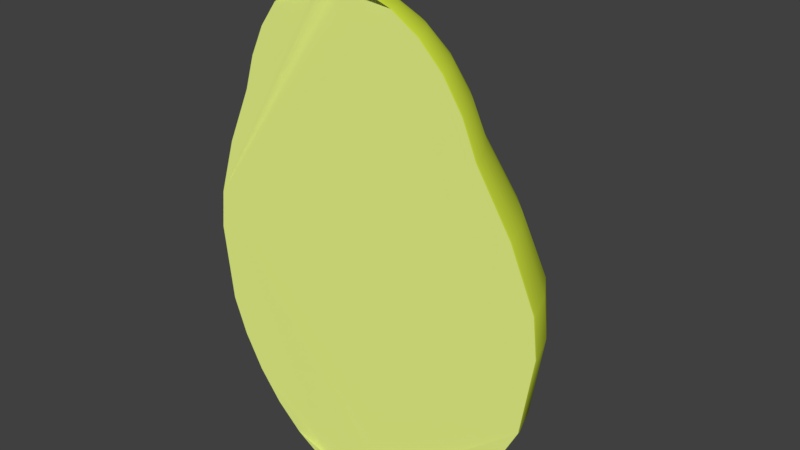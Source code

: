 # Source: Pear_Split.blend  (saved by Blender 2.78.0; exported with 4.5.12 LTS)
import bpy
from mathutils import Matrix  # noqa: F401  (used for matrix-valued properties, if any)

bpy.ops.wm.read_factory_settings(use_empty=True)
scene = bpy.context.scene
scene.name = 'Scene'

# ---- collections
col_collection_1 = bpy.data.collections.new('Collection 1'); scene.collection.children.link(col_collection_1)

# ---- materials (node trees are filled in below, after node groups)
mat_pear = bpy.data.materials.new('Pear')
mat_pear.alpha_threshold = 0.0
mat_pear.use_transparent_shadow = False
mat_pear.diffuse_color = (0.6515, 0.8, 0.05127, 1.0)
mat_pear.roughness = 0.5
mat_material = bpy.data.materials.new('Material')
mat_material.alpha_threshold = 0.0
mat_material.use_transparent_shadow = False
mat_material.diffuse_color = (0.8812, 1.0, 0.2652, 1.0)
mat_material.roughness = 0.5

# ---- material node trees

# ---- world
world_world = bpy.data.worlds.new('World'); scene.world = world_world
world_world.color = (0.05088, 0.05088, 0.05088)
world_world.use_sun_shadow = False
world_world.sun_shadow_jitter_overblur = 0.0
world_world.cycles.sampling_method = 'MANUAL'

# ---- meshes
me_sphere_001 = bpy.data.meshes.new('Sphere.001')
me_sphere_001.from_pydata([(0.1395, -0.01525, 1.39), (0.2736, -0.04193, 1.333), (0.3972, -0.06651, 1.241), (0.5056, -0.08807, 1.117), (0.5945, -0.1058, 0.9651), (0.6606, -0.1189, 0.7922), (0.8249, -0.1535, 0.4936), (0.9427, -0.1788, 0.195), (0.9651, -0.1795, -5.338e-05), (0.9061, -0.1677, -0.3827), (0.8155, -0.1497, -0.5556), (0.6935, -0.1255, -0.7072), (0.5449, -0.09589, -0.8315), (0.3753, -0.06216, -0.9239), (0.1913, -0.02556, -0.9808), (0.1802, -0.06216, -0.9808), (0.1314, -0.04193, 1.39), (0.1622, -0.09589, -0.9808), (0.1183, -0.06651, 1.39), (0.1006, -0.08807, 1.39), (0.07901, -0.1058, 1.39), (0.07466, -0.1677, -0.9808), (0.1084, -0.1497, -0.9808), (0.05443, -0.1189, 1.39), (0.03806, -0.1788, -0.9808), (0.02775, -0.127, 1.39), (2.101e-08, -0.1297, 1.39), (4.809e-09, -0.1826, -0.9808), (-0.03806, -0.1788, -0.9808), (-0.02775, -0.127, 1.39), (-0.05443, -0.1189, 1.39), (-0.07901, -0.1058, 1.39), (-0.1006, -0.08807, 1.39), (-0.1379, -0.1255, -0.9808), (-0.1084, -0.1497, -0.9808), (-0.1622, -0.09589, -0.9808), (-0.1183, -0.06651, 1.39), (-0.1802, -0.06216, -0.9808), (-0.1314, -0.04193, 1.39), (-0.1395, -0.01525, 1.39), (-0.2736, -0.04193, 1.333), (-0.3972, -0.06651, 1.241), (-0.5056, -0.08807, 1.117), (-0.5945, -0.1058, 0.9651), (-0.6606, -0.1189, 0.7922), (-0.8249, -0.1535, 0.4936), (-0.9427, -0.1788, 0.195), (-0.9651, -0.1795, -5.338e-05), (-0.9061, -0.1677, -0.3827), (-0.8155, -0.1497, -0.5556), (-0.6935, -0.1255, -0.7072), (-0.5449, -0.09589, -0.8315), (-0.3753, -0.06216, -0.9239), (-0.1913, -0.02556, -0.9808)], [], [(1, 2, 3, 4, 5, 6, 7, 8, 9, 10, 11, 12, 13, 14, 15, 17, 22, 21, 24, 27, 28, 34, 33, 35, 37, 53, 52, 51, 50, 49, 48, 47, 46, 45, 44, 43, 42, 41, 40, 39, 38, 36, 32, 31, 30, 29, 26, 25, 23, 20, 19, 18, 16, 0)])
me_sphere_001.polygons.foreach_set('use_smooth', [True] * 1)
me_sphere_001.polygons.foreach_set('material_index', [1])
_uv = me_sphere_001.uv_layers.new(name='UVMap')
_uv.uv.foreach_set('vector', [0.6218, 0.7461, 0.612, 0.7277, 0.6024, 0.7067, 0.5945, 0.6813, 0.5885, 0.6523, 0.5739, 0.6022, 0.5633, 0.5522, 0.5612, 0.5196, 0.5661, 0.4554, 0.5739, 0.4262, 0.5845, 0.4003, 0.5975, 0.3787, 0.6108, 0.3578, 0.6246, 0.3382, 0.6268, 0.343, 0.6295, 0.3469, 0.6357, 0.3515, 0.6384, 0.3477, 0.6415, 0.3449, 0.6447, 0.3433, 0.6481, 0.343, 0.6546, 0.346, 0.6575, 0.3493, 0.6605, 0.3466, 0.6633, 0.3428, 0.6656, 0.3382, 0.6791, 0.3586, 0.6933, 0.3772, 0.7064, 0.3984, 0.7173, 0.4239, 0.7254, 0.4529, 0.7308, 0.5169, 0.729, 0.5496, 0.7189, 0.5999, 0.7047, 0.6505, 0.699, 0.6796, 0.6917, 0.7057, 0.6828, 0.7279, 0.6731, 0.7463, 0.6631, 0.7623, 0.6614, 0.7591, 0.6594, 0.7564, 0.6571, 0.7545, 0.6547, 0.7533, 0.6523, 0.7528, 0.6499, 0.7527, 0.6474, 0.7528, 0.645, 0.7528, 0.6425, 0.7525, 0.6401, 0.7531, 0.6377, 0.7543, 0.6355, 0.7562, 0.6335, 0.7588, 0.6317, 0.7621])
me_sphere_001.materials.append(mat_pear)
me_sphere_001.materials.append(mat_material)
me_sphere_001.use_remesh_preserve_volume = False
me_sphere_001.use_remesh_preserve_attributes = False
me_sphere_001.use_mirror_vertex_groups = False
me_sphere_001.update()
me_sphere = bpy.data.meshes.new('Sphere')
me_sphere.from_pydata([(0.1395, -0.02775, 1.39), (0.2736, -0.05443, 1.333), (0.3972, -0.07901, 1.241), (0.5056, -0.1006, 1.117), (0.5945, -0.1183, 0.9651), (0.6606, -0.1314, 0.7923), (0.9427, -0.1913, 0.1951), (0.9651, -0.192, 7.55e-08), (0.9061, -0.1802, -0.3827), (0.8155, -0.1622, -0.5556), (0.6935, -0.138, -0.7071), (0.5449, -0.1084, -0.8315), (0.3753, -0.07466, -0.9239), (0.1913, -0.03806, -0.9808), (0.1314, -0.05443, 1.39), (0.2577, -0.1068, 1.333), (0.3742, -0.155, 1.241), (0.4762, -0.1973, 1.117), (0.56, -0.232, 0.9651), (0.6222, -0.2577, 0.7923), (0.888, -0.3753, 0.1951), (0.9091, -0.3766, 7.55e-08), (0.8536, -0.3536, -0.3827), (0.7682, -0.3182, -0.5556), (0.6533, -0.2706, -0.7071), (0.5133, -0.2126, -0.8315), (0.3536, -0.1464, -0.9239), (0.1802, -0.07466, -0.9808), (0.1183, -0.07901, 1.39), (0.232, -0.155, 1.333), (0.3368, -0.225, 1.241), (0.4286, -0.2864, 1.117), (0.504, -0.3368, 0.9651), (0.56, -0.3742, 0.7923), (0.7992, -0.5449, 0.1951), (0.8182, -0.5467, 7.55e-08), (0.7682, -0.5133, -0.3827), (0.6913, -0.4619, -0.5556), (0.5879, -0.3928, -0.7071), (0.4619, -0.3087, -0.8315), (0.3182, -0.2126, -0.9239), (0.1622, -0.1084, -0.9808), (0.1006, -0.1006, 1.39), (0.1973, -0.1973, 1.333), (0.2864, -0.2864, 1.241), (0.3645, -0.3645, 1.117), (0.4286, -0.4286, 0.9651), (0.4762, -0.4762, 0.7923), (0.6796, -0.6935, 0.1951), (0.6958, -0.6958, 7.55e-08), (0.6533, -0.6533, -0.3827), (0.5879, -0.5879, -0.5556), (0.5, -0.5, -0.7071), (0.3928, -0.3928, -0.8315), (0.2706, -0.2706, -0.9239), (0.1379, -0.138, -0.9808), (0.07901, -0.1183, 1.39), (0.155, -0.232, 1.333), (0.225, -0.3368, 1.241), (0.2864, -0.4286, 1.117), (0.3368, -0.504, 0.9651), (0.3742, -0.56, 0.7923), (0.534, -0.8155, 0.1951), (0.5467, -0.8182, 7.55e-08), (0.5133, -0.7682, -0.3827), (0.4619, -0.6913, -0.5556), (0.3928, -0.5879, -0.7071), (0.3087, -0.4619, -0.8315), (0.2126, -0.3182, -0.9239), (0.1084, -0.1622, -0.9808), (0.05443, -0.1314, 1.39), (0.1068, -0.2577, 1.333), (0.155, -0.3742, 1.241), (0.1973, -0.4762, 1.117), (0.232, -0.56, 0.9651), (0.2577, -0.6222, 0.7923), (0.3678, -0.9061, 0.1951), (0.3766, -0.9091, 7.55e-08), (0.3536, -0.8536, -0.3827), (0.3182, -0.7682, -0.5556), (0.2706, -0.6533, -0.7071), (0.2126, -0.5133, -0.8315), (0.1464, -0.3536, -0.9239), (0.07466, -0.1802, -0.9808), (0.02775, -0.1395, 1.39), (0.05443, -0.2736, 1.333), (0.07901, -0.3972, 1.241), (0.1006, -0.5056, 1.117), (0.1183, -0.5945, 0.9651), (0.1314, -0.6606, 0.7923), (0.1875, -0.9619, 0.1951), (0.192, -0.9651, 7.55e-08), (0.1802, -0.9061, -0.3827), (0.1622, -0.8155, -0.5556), (0.1379, -0.6935, -0.7071), (0.1084, -0.5449, -0.8315), (0.07466, -0.3753, -0.9239), (0.03806, -0.1913, -0.9808), (2.016e-08, -0.1422, 1.39), (5.547e-08, -0.279, 1.333), (4.461e-08, -0.405, 1.241), (6.586e-09, -0.5155, 1.117), (-3.687e-08, -0.6061, 0.9651), (7.041e-08, -0.6735, 0.7923), (-8.052e-08, -0.9808, 0.1951), (-9.651e-08, -0.984, 7.55e-08), (6.357e-08, -0.9239, -0.3827), (-8.544e-08, -0.8315, -0.5556), (-2.584e-08, -0.7071, -0.7071), (-1.094e-08, -0.5556, -0.8315), (3.964e-09, -0.3827, -0.9239), (3.964e-09, -0.1951, -0.9808), (-0.02775, -0.1395, 1.39), (-0.05443, -0.2736, 1.333), (-0.07901, -0.3972, 1.241), (-0.1006, -0.5056, 1.117), (-0.1183, -0.5945, 0.9651), (-0.1314, -0.6606, 0.7923), (-0.1875, -0.9619, 0.1951), (-0.192, -0.9651, 7.55e-08), (-0.1802, -0.9061, -0.3827), (-0.1622, -0.8155, -0.5556), (-0.1379, -0.6935, -0.7071), (-0.1084, -0.5449, -0.8315), (-0.07466, -0.3753, -0.9239), (-0.03806, -0.1913, -0.9808), (-0.05443, -0.1314, 1.39), (-0.1068, -0.2577, 1.333), (-0.155, -0.3742, 1.241), (-0.1973, -0.4762, 1.117), (-0.232, -0.56, 0.9651), (-0.2577, -0.6222, 0.7923), (-0.3678, -0.9061, 0.1951), (-0.3766, -0.9091, 7.55e-08), (-0.3536, -0.8536, -0.3827), (-0.3182, -0.7682, -0.5556), (-0.2706, -0.6533, -0.7071), (-0.2126, -0.5133, -0.8315), (-0.1464, -0.3536, -0.9239), (-0.07466, -0.1802, -0.9808), (-0.07901, -0.1183, 1.39), (-0.155, -0.232, 1.333), (-0.225, -0.3368, 1.241), (-0.2864, -0.4286, 1.117), (-0.3368, -0.504, 0.9651), (-0.3742, -0.56, 0.7923), (-0.534, -0.8155, 0.1951), (-0.5467, -0.8182, 7.55e-08), (-0.5133, -0.7682, -0.3827), (-0.4619, -0.6913, -0.5556), (-0.3928, -0.5879, -0.7071), (-0.3087, -0.4619, -0.8315), (-0.2126, -0.3182, -0.9239), (-0.1084, -0.1622, -0.9808), (-0.1006, -0.1006, 1.39), (-0.1973, -0.1973, 1.333), (-0.2864, -0.2864, 1.241), (-0.3645, -0.3645, 1.117), (-0.4286, -0.4286, 0.9651), (-0.4762, -0.4762, 0.7923), (-0.6796, -0.6935, 0.1951), (-0.6958, -0.6958, 7.55e-08), (-0.6533, -0.6533, -0.3827), (-0.5879, -0.5879, -0.5556), (-0.5, -0.5, -0.7071), (-0.3928, -0.3928, -0.8315), (-0.2706, -0.2706, -0.9239), (-0.1379, -0.1379, -0.9808), (-0.1183, -0.07901, 1.39), (-0.232, -0.155, 1.333), (-0.3368, -0.225, 1.241), (-0.4286, -0.2864, 1.117), (-0.504, -0.3368, 0.9651), (-0.56, -0.3742, 0.7923), (-0.7992, -0.5449, 0.1951), (-0.8182, -0.5467, 7.55e-08), (-0.7682, -0.5133, -0.3827), (-0.6913, -0.4619, -0.5556), (-0.5879, -0.3928, -0.7071), (-0.4619, -0.3087, -0.8315), (-0.3182, -0.2126, -0.9239), (-0.1622, -0.1084, -0.9808), (-0.1314, -0.05443, 1.39), (-0.2577, -0.1068, 1.333), (-0.3742, -0.155, 1.241), (-0.4762, -0.1973, 1.117), (-0.56, -0.232, 0.9651), (-0.6222, -0.2577, 0.7923), (-0.888, -0.3753, 0.1951), (-0.9091, -0.3766, 7.55e-08), (-0.8536, -0.3536, -0.3827), (-0.7682, -0.3182, -0.5556), (-0.6533, -0.2706, -0.7071), (-0.5133, -0.2126, -0.8315), (-0.3536, -0.1464, -0.9239), (-0.1802, -0.07466, -0.9808), (-0.1395, -0.02775, 1.39), (-0.2736, -0.05443, 1.333), (-0.3972, -0.07901, 1.241), (-0.5056, -0.1006, 1.117), (-0.5945, -0.1183, 0.9651), (-0.6606, -0.1314, 0.7923), (-0.9427, -0.1913, 0.1951), (-0.9651, -0.192, 7.55e-08), (-0.9061, -0.1802, -0.3827), (-0.8155, -0.1622, -0.5556), (-0.6935, -0.1379, -0.7071), (-0.5449, -0.1084, -0.8315), (-0.3753, -0.07466, -0.9239), (-0.1913, -0.03806, -0.9808), (0.8249, -0.166, 0.4937), (0.777, -0.3257, 0.4937), (0.6993, -0.4729, 0.4937), (0.5947, -0.6018, 0.4937), (0.4673, -0.7077, 0.4937), (0.3219, -0.7863, 0.4937), (0.1641, -0.8348, 0.4937), (-1.053e-08, -0.8511, 0.4937), (-0.1641, -0.8348, 0.4937), (-0.3219, -0.7863, 0.4937), (-0.4673, -0.7077, 0.4937), (-0.5947, -0.6018, 0.4937), (-0.6993, -0.4729, 0.4937), (-0.777, -0.3257, 0.4937), (-0.8249, -0.166, 0.4937), (0.1395, -0.01525, 1.39), (0.2736, -0.04193, 1.333), (0.3972, -0.06651, 1.241), (0.5056, -0.08807, 1.117), (0.5945, -0.1058, 0.9651), (0.6606, -0.1189, 0.7922), (0.8249, -0.1535, 0.4936), (0.9427, -0.1788, 0.195), (0.9651, -0.1795, -5.338e-05), (0.9061, -0.1677, -0.3827), (0.8155, -0.1497, -0.5556), (0.6935, -0.1255, -0.7072), (0.5449, -0.09589, -0.8315), (0.3753, -0.06216, -0.9239), (0.1913, -0.02556, -0.9808), (0.1802, -0.06216, -0.9808), (0.1314, -0.04193, 1.39), (0.1622, -0.09589, -0.9808), (0.1183, -0.06651, 1.39), (0.1006, -0.08807, 1.39), (0.07901, -0.1058, 1.39), (0.07466, -0.1677, -0.9808), (0.1084, -0.1497, -0.9808), (0.05443, -0.1189, 1.39), (0.03806, -0.1788, -0.9808), (0.02775, -0.127, 1.39), (2.101e-08, -0.1297, 1.39), (4.809e-09, -0.1826, -0.9808), (-0.03806, -0.1788, -0.9808), (-0.02775, -0.127, 1.39), (-0.05443, -0.1189, 1.39), (-0.07901, -0.1058, 1.39), (-0.1006, -0.08807, 1.39), (-0.1379, -0.1255, -0.9808), (-0.1084, -0.1497, -0.9808), (-0.1622, -0.09589, -0.9808), (-0.1183, -0.06651, 1.39), (-0.1802, -0.06216, -0.9808), (-0.1314, -0.04193, 1.39), (-0.1395, -0.01525, 1.39), (-0.2736, -0.04193, 1.333), (-0.3972, -0.06651, 1.241), (-0.5056, -0.08807, 1.117), (-0.5945, -0.1058, 0.9651), (-0.6606, -0.1189, 0.7922), (-0.8249, -0.1535, 0.4936), (-0.9427, -0.1788, 0.195), (-0.9651, -0.1795, -5.338e-05), (-0.9061, -0.1677, -0.3827), (-0.8155, -0.1497, -0.5556), (-0.6935, -0.1255, -0.7072), (-0.5449, -0.09589, -0.8315), (-0.3753, -0.06216, -0.9239), (-0.1913, -0.02556, -0.9808)], [], [(12, 11, 25, 26), (210, 5, 19, 211), (13, 12, 26, 27), (7, 6, 20, 21), (1, 0, 14, 15), (2, 1, 15, 16), (9, 8, 22, 23), (3, 2, 16, 17), (10, 9, 23, 24), (4, 3, 17, 18), (11, 10, 24, 25), (5, 4, 18, 19), (16, 15, 29, 30), (23, 22, 36, 37), (17, 16, 30, 31), (24, 23, 37, 38), (18, 17, 31, 32), (25, 24, 38, 39), (19, 18, 32, 33), (26, 25, 39, 40), (211, 19, 33, 212), (27, 26, 40, 41), (21, 20, 34, 35), (15, 14, 28, 29), (212, 33, 47, 213), (41, 40, 54, 55), (35, 34, 48, 49), (29, 28, 42, 43), (30, 29, 43, 44), (37, 36, 50, 51), (31, 30, 44, 45), (38, 37, 51, 52), (32, 31, 45, 46), (39, 38, 52, 53), (33, 32, 46, 47), (40, 39, 53, 54), (51, 50, 64, 65), (45, 44, 58, 59), (52, 51, 65, 66), (46, 45, 59, 60), (53, 52, 66, 67), (47, 46, 60, 61), (54, 53, 67, 68), (213, 47, 61, 214), (55, 54, 68, 69), (49, 48, 62, 63), (43, 42, 56, 57), (44, 43, 57, 58), (69, 68, 82, 83), (63, 62, 76, 77), (57, 56, 70, 71), (58, 57, 71, 72), (65, 64, 78, 79), (59, 58, 72, 73), (66, 65, 79, 80), (60, 59, 73, 74), (67, 66, 80, 81), (61, 60, 74, 75), (68, 67, 81, 82), (214, 61, 75, 215), (80, 79, 93, 94), (74, 73, 87, 88), (81, 80, 94, 95), (75, 74, 88, 89), (82, 81, 95, 96), (215, 75, 89, 216), (83, 82, 96, 97), (77, 76, 90, 91), (71, 70, 84, 85), (72, 71, 85, 86), (79, 78, 92, 93), (73, 72, 86, 87), (85, 84, 98, 99), (86, 85, 99, 100), (93, 92, 106, 107), (87, 86, 100, 101), (94, 93, 107, 108), (88, 87, 101, 102), (95, 94, 108, 109), (89, 88, 102, 103), (96, 95, 109, 110), (216, 89, 103, 217), (97, 96, 110, 111), (91, 90, 104, 105), (102, 101, 115, 116), (109, 108, 122, 123), (103, 102, 116, 117), (110, 109, 123, 124), (217, 103, 117, 218), (111, 110, 124, 125), (105, 104, 118, 119), (99, 98, 112, 113), (100, 99, 113, 114), (107, 106, 120, 121), (101, 100, 114, 115), (108, 107, 121, 122), (113, 112, 126, 127), (114, 113, 127, 128), (121, 120, 134, 135), (115, 114, 128, 129), (122, 121, 135, 136), (116, 115, 129, 130), (123, 122, 136, 137), (117, 116, 130, 131), (124, 123, 137, 138), (218, 117, 131, 219), (125, 124, 138, 139), (119, 118, 132, 133), (137, 136, 150, 151), (131, 130, 144, 145), (138, 137, 151, 152), (219, 131, 145, 220), (139, 138, 152, 153), (133, 132, 146, 147), (127, 126, 140, 141), (128, 127, 141, 142), (135, 134, 148, 149), (129, 128, 142, 143), (136, 135, 149, 150), (130, 129, 143, 144), (141, 140, 154, 155), (142, 141, 155, 156), (149, 148, 162, 163), (143, 142, 156, 157), (150, 149, 163, 164), (144, 143, 157, 158), (151, 150, 164, 165), (145, 144, 158, 159), (152, 151, 165, 166), (220, 145, 159, 221), (153, 152, 166, 167), (147, 146, 160, 161), (159, 158, 172, 173), (166, 165, 179, 180), (221, 159, 173, 222), (167, 166, 180, 181), (161, 160, 174, 175), (155, 154, 168, 169), (156, 155, 169, 170), (163, 162, 176, 177), (157, 156, 170, 171), (164, 163, 177, 178), (158, 157, 171, 172), (165, 164, 178, 179), (170, 169, 183, 184), (177, 176, 190, 191), (171, 170, 184, 185), (178, 177, 191, 192), (172, 171, 185, 186), (179, 178, 192, 193), (173, 172, 186, 187), (180, 179, 193, 194), (222, 173, 187, 223), (181, 180, 194, 195), (175, 174, 188, 189), (169, 168, 182, 183), (194, 193, 207, 208), (223, 187, 201, 224), (195, 194, 208, 209), (189, 188, 202, 203), (183, 182, 196, 197), (184, 183, 197, 198), (191, 190, 204, 205), (185, 184, 198, 199), (192, 191, 205, 206), (186, 185, 199, 200), (193, 192, 206, 207), (187, 186, 200, 201), (63, 77, 78, 64), (50, 49, 63, 64), (35, 49, 50, 36), (22, 21, 35, 36), (7, 21, 22, 8), (189, 203, 204, 190), (176, 175, 189, 190), (161, 175, 176, 162), (148, 147, 161, 162), (133, 147, 148, 134), (119, 133, 134, 120), (105, 119, 120, 106), (91, 105, 106, 92), (77, 91, 92, 78), (188, 223, 224, 202), (174, 222, 223, 188), (160, 221, 222, 174), (146, 220, 221, 160), (132, 219, 220, 146), (118, 218, 219, 132), (104, 217, 218, 118), (90, 216, 217, 104), (76, 215, 216, 90), (62, 214, 215, 76), (48, 213, 214, 62), (34, 212, 213, 48), (20, 211, 212, 34), (6, 210, 211, 20), (205, 204, 273, 274), (206, 205, 274, 275), (207, 206, 275, 276), (208, 207, 276, 277), (209, 208, 277, 278), (98, 84, 250, 251), (154, 140, 256, 257), (69, 83, 246, 247), (97, 111, 252, 249), (5, 210, 231, 230), (126, 112, 254, 255), (195, 209, 278, 262), (0, 1, 226, 225), (167, 181, 260, 258), (41, 69, 247, 242), (1, 2, 227, 226), (70, 56, 245, 248), (196, 182, 263, 264), (125, 153, 259, 253), (13, 27, 240, 239), (2, 3, 228, 227), (42, 28, 243, 244), (168, 154, 257, 261), (3, 4, 229, 228), (111, 125, 253, 252), (14, 0, 225, 241), (4, 5, 230, 229), (140, 126, 255, 256), (83, 97, 249, 246), (210, 6, 232, 231), (112, 98, 251, 254), (6, 7, 233, 232), (181, 195, 262, 260), (84, 70, 248, 250), (8, 9, 235, 234), (153, 167, 258, 259), (9, 10, 236, 235), (182, 168, 261, 263), (27, 41, 242, 240), (10, 11, 237, 236), (56, 42, 244, 245), (197, 196, 264, 265), (11, 12, 238, 237), (198, 197, 265, 266), (28, 14, 241, 243), (12, 13, 239, 238), (199, 198, 266, 267), (224, 201, 269, 270), (200, 199, 267, 268), (201, 200, 268, 269), (7, 8, 234, 233), (202, 224, 270, 271), (204, 203, 272, 273), (203, 202, 271, 272)])
me_sphere.polygons.foreach_set('use_smooth', [1, 1, 1, 1, 1, 1, 1, 1, 1, 1, 1, 1, 1, 1, 1, 1, 1, 1, 1, 1, 1, 1, 1, 1, 1, 1, 1, 1, 1, 1, 1, 1, 1, 1, 1, 1, 1, 1, 1, 1, 1, 1, 1, 1, 1, 1, 1, 1, 1, 1, 1, 1, 1, 1, 1, 1, 1, 1, 1, 1, 1, 1, 1, 1, 1, 1, 1, 1, 1, 1, 1, 1, 1, 1, 1, 1, 1, 1, 1, 1, 1, 1, 1, 1, 1, 1, 1, 1, 1, 1, 1, 1, 1, 1, 1, 1, 1, 1, 1, 1, 1, 1, 1, 1, 1, 1, 1, 1, 1, 1, 1, 1, 1, 1, 1, 1, 1, 1, 1, 1, 1, 1, 1, 1, 1, 1, 1, 1, 1, 1, 1, 1, 1, 1, 1, 1, 1, 1, 1, 1, 1, 1, 1, 1, 1, 1, 1, 1, 1, 1, 1, 1, 1, 1, 1, 1, 1, 1, 1, 1, 1, 1, 1, 1, 1, 1, 1, 1, 1, 1, 1, 1, 1, 1, 1, 1, 1, 1, 1, 1, 1, 1, 1, 1, 1, 1, 1, 1, 1, 1, 1, 1, 1, 1, 1, 1, 1, 1, 1, 1, 1, 1, 1, 1, 1, 1, 1, 1, 1, 1, 0, 1, 1, 1, 0, 1, 1, 1, 1, 1, 1, 1, 1, 1, 1, 1, 1, 1, 1, 1, 1, 1, 1, 1, 1, 1, 1, 1, 1, 1, 1, 1, 1, 1, 1, 1, 1, 1, 1, 1])
_uv = me_sphere.uv_layers.new(name='UVMap')
_uv.uv.foreach_set('vector', [0.5985, 0.4627, 0.643, 0.4458, 0.6347, 0.3937, 0.5928, 0.4268, 0.4564, 0.7468, 0.4655, 0.8961, 0.4323, 0.8961, 0.4145, 0.7468, 0.5502, 0.481, 0.5985, 0.4627, 0.5928, 0.4268, 0.5473, 0.4627, 0.4496, 0.5, 0.4498, 0.5975, 0.4015, 0.5975, 0.4012, 0.5, 0.5718, 0.4728, 0.5366, 0.4861, 0.5345, 0.4728, 0.5677, 0.4466, 0.6043, 0.4605, 0.5718, 0.4728, 0.5677, 0.4466, 0.5982, 0.4225, 0.4574, 0.2222, 0.4527, 0.3087, 0.4072, 0.3087, 0.4165, 0.2222, 0.4736, 0.05834, 0.4793, 0.1205, 0.4593, 0.1205, 0.4482, 0.05834, 0.4638, 0.1464, 0.4574, 0.2222, 0.4165, 0.2222, 0.429, 0.1464, 0.469, 0.9826, 0.4736, 1.058, 0.4482, 1.058, 0.4391, 0.9826, 0.643, 0.4458, 0.682, 0.431, 0.6715, 0.3647, 0.6347, 0.3937, 0.4655, 0.8961, 0.469, 0.9826, 0.4391, 0.9826, 0.4323, 0.8961, 0.5982, 0.4225, 0.5677, 0.4466, 0.5609, 0.4225, 0.5884, 0.3875, 0.4165, 0.2222, 0.4072, 0.3087, 0.3653, 0.3087, 0.3787, 0.2222, 0.625, 0.4014, 0.5982, 0.4225, 0.5884, 0.3875, 0.6125, 0.3568, 0.429, 0.1464, 0.4165, 0.2222, 0.3787, 0.2222, 0.3969, 0.1464, 0.4391, 0.9826, 0.4482, 1.058, 0.4248, 1.058, 0.4116, 0.9826, 0.6347, 0.3937, 0.6715, 0.3647, 0.6543, 0.3036, 0.6213, 0.3457, 0.4323, 0.8961, 0.4391, 0.9826, 0.4116, 0.9826, 0.4018, 0.8961, 0.5928, 0.4268, 0.6347, 0.3937, 0.6213, 0.3457, 0.5835, 0.3937, 0.4145, 0.7468, 0.4323, 0.8961, 0.4018, 0.8961, 0.3759, 0.7468, 0.5473, 0.4627, 0.5928, 0.4268, 0.5835, 0.3937, 0.5426, 0.4458, 0.4012, 0.5, 0.4015, 0.5975, 0.357, 0.5975, 0.3565, 0.5, 0.5677, 0.4466, 0.5345, 0.4728, 0.531, 0.4605, 0.5609, 0.4225, 0.3759, 0.7468, 0.4018, 0.8961, 0.375, 0.8961, 0.342, 0.7468, 0.5426, 0.4458, 0.5835, 0.3937, 0.571, 0.3647, 0.5362, 0.431, 0.3565, 0.5, 0.357, 0.5975, 0.318, 0.5975, 0.3174, 0.5, 0.5609, 0.4225, 0.531, 0.4605, 0.5264, 0.4497, 0.5518, 0.4014, 0.5884, 0.3875, 0.5609, 0.4225, 0.5518, 0.4014, 0.5752, 0.3568, 0.3787, 0.2222, 0.3653, 0.3087, 0.3285, 0.3087, 0.3457, 0.2222, 0.6125, 0.3568, 0.5884, 0.3875, 0.5752, 0.3568, 0.5957, 0.3177, 0.6543, 0.3036, 0.6815, 0.269, 0.6543, 0.206, 0.6313, 0.25, 0.4116, 0.9826, 0.4248, 1.058, 0.4043, 1.058, 0.3875, 0.9826, 0.6213, 0.3457, 0.6543, 0.3036, 0.6313, 0.25, 0.6031, 0.3036, 0.4018, 0.8961, 0.4116, 0.9826, 0.3875, 0.9826, 0.375, 0.8961, 0.5835, 0.3937, 0.6213, 0.3457, 0.6031, 0.3036, 0.571, 0.3647, 0.6543, 0.2222, 0.6715, 0.3087, 0.6347, 0.3087, 0.6213, 0.2222, 0.5957, 0.3177, 0.5752, 0.3568, 0.5591, 0.3316, 0.5752, 0.2857, 0.6313, 0.25, 0.6543, 0.206, 0.6213, 0.1543, 0.6031, 0.206, 0.6125, 0.9826, 0.5957, 1.058, 0.5752, 1.058, 0.5884, 0.9826, 0.6031, 0.3036, 0.6313, 0.25, 0.6031, 0.206, 0.581, 0.269, 0.625, 0.8961, 0.6125, 0.9826, 0.5884, 0.9826, 0.5982, 0.8961, 0.571, 0.3647, 0.6031, 0.3036, 0.581, 0.269, 0.5558, 0.3409, 0.6561, 0.7468, 0.625, 0.8961, 0.5982, 0.8961, 0.6227, 0.7468, 0.5362, 0.431, 0.571, 0.3647, 0.5558, 0.3409, 0.5285, 0.4189, 0.6826, 0.5, 0.6784, 0.5975, 0.6402, 0.5975, 0.6435, 0.5, 0.5518, 0.4014, 0.5264, 0.4497, 0.5207, 0.4409, 0.5407, 0.384, 0.5752, 0.3568, 0.5518, 0.4014, 0.5407, 0.384, 0.5591, 0.3316, 0.5285, 0.4189, 0.5558, 0.3409, 0.5384, 0.3232, 0.5196, 0.4099, 0.6435, 0.5, 0.6402, 0.5975, 0.5966, 0.5975, 0.5988, 0.5, 0.5407, 0.384, 0.5207, 0.4409, 0.5143, 0.4343, 0.528, 0.3711, 0.5591, 0.3316, 0.5407, 0.384, 0.528, 0.3711, 0.5407, 0.3129, 0.6213, 0.2222, 0.6347, 0.3087, 0.5928, 0.3087, 0.5835, 0.2222, 0.5752, 0.2857, 0.5591, 0.3316, 0.5407, 0.3129, 0.5518, 0.2619, 0.6031, 0.1464, 0.6213, 0.2222, 0.5835, 0.2222, 0.571, 0.1464, 0.5884, 0.9826, 0.5752, 1.058, 0.5518, 1.058, 0.5609, 0.9826, 0.581, 0.269, 0.6031, 0.206, 0.571, 0.1734, 0.5558, 0.2434, 0.5982, 0.8961, 0.5884, 0.9826, 0.5609, 0.9826, 0.5677, 0.8961, 0.5558, 0.3409, 0.581, 0.269, 0.5558, 0.2434, 0.5384, 0.3232, 0.6227, 0.7468, 0.5982, 0.8961, 0.5677, 0.8961, 0.5845, 0.7468, 0.571, 0.1464, 0.5835, 0.2222, 0.5426, 0.2222, 0.5362, 0.1464, 0.5609, 0.9826, 0.5518, 1.058, 0.5264, 1.058, 0.531, 0.9826, 0.5558, 0.2434, 0.571, 0.1734, 0.5362, 0.1532, 0.5285, 0.2276, 0.5677, 0.8961, 0.5609, 0.9826, 0.531, 0.9826, 0.5345, 0.8961, 0.5384, 0.3232, 0.5558, 0.2434, 0.5285, 0.2276, 0.5196, 0.3123, 0.5845, 0.7468, 0.5677, 0.8961, 0.5345, 0.8961, 0.5431, 0.7468, 0.5196, 0.4099, 0.5384, 0.3232, 0.5196, 0.3123, 0.51, 0.4043, 0.5988, 0.5, 0.5966, 0.5975, 0.5492, 0.5975, 0.5504, 0.5, 0.528, 0.3711, 0.5143, 0.4343, 0.5073, 0.4303, 0.5143, 0.3632, 0.5407, 0.3129, 0.528, 0.3711, 0.5143, 0.3632, 0.5207, 0.3014, 0.5835, 0.2222, 0.5928, 0.3087, 0.5473, 0.3087, 0.5426, 0.2222, 0.5518, 0.05834, 0.5407, 0.1205, 0.5207, 0.1205, 0.5264, 0.05834, 0.5143, 0.3632, 0.5073, 0.4303, 0.5, 0.4289, 0.5, 0.3605, 0.5207, 0.3014, 0.5143, 0.3632, 0.5, 0.3605, 0.5, 0.2975, 0.5426, 0.2222, 0.5473, 0.3087, 0.5, 0.3087, 0.5, 0.2222, 0.5264, 0.05834, 0.5207, 0.1205, 0.5, 0.1205, 0.5, 0.05834, 0.5362, 0.1464, 0.5426, 0.2222, 0.5, 0.2222, 0.5, 0.1464, 0.531, 0.9826, 0.5264, 1.058, 0.5, 1.058, 0.5, 0.9826, 0.5285, 0.2276, 0.5362, 0.1532, 0.5, 0.1464, 0.5, 0.2222, 0.5345, 0.8961, 0.531, 0.9826, 0.5, 0.9826, 0.5, 0.8961, 0.5196, 0.3123, 0.5285, 0.2276, 0.5, 0.2222, 0.5, 0.3087, 0.5431, 0.7468, 0.5345, 0.8961, 0.5, 0.8961, 0.5, 0.7468, 0.51, 0.4043, 0.5196, 0.3123, 0.5, 0.3087, 0.5, 0.4025, 0.5504, 0.5, 0.5492, 0.5975, 0.5, 0.5975, 0.5, 0.5, 0.5, 0.9826, 0.5, 1.058, 0.4736, 1.058, 0.469, 0.9826, 0.5, 0.2222, 0.5, 0.1464, 0.4638, 0.1532, 0.4715, 0.2276, 0.5, 0.8961, 0.5, 0.9826, 0.469, 0.9826, 0.4655, 0.8961, 0.5, 0.3087, 0.5, 0.2222, 0.4715, 0.2276, 0.4804, 0.3123, 0.5, 0.7468, 0.5, 0.8961, 0.4655, 0.8961, 0.4569, 0.7468, 0.5, 0.4025, 0.5, 0.3087, 0.4804, 0.3123, 0.49, 0.4043, 0.5, 0.5, 0.5, 0.5975, 0.4508, 0.5975, 0.4496, 0.5, 0.5, 0.3605, 0.5, 0.4289, 0.4927, 0.4303, 0.4857, 0.3632, 0.5, 0.2975, 0.5, 0.3605, 0.4857, 0.3632, 0.4793, 0.3014, 0.5, 0.2222, 0.5, 0.3087, 0.4527, 0.3087, 0.4574, 0.2222, 0.5, 0.05834, 0.5, 0.1205, 0.4793, 0.1205, 0.4736, 0.05834, 0.5, 0.1464, 0.5, 0.2222, 0.4574, 0.2222, 0.4638, 0.1464, 0.4857, 0.3632, 0.4927, 0.4303, 0.4857, 0.4343, 0.472, 0.3711, 0.4793, 0.3014, 0.4857, 0.3632, 0.472, 0.3711, 0.4593, 0.3129, 0.4574, 0.2222, 0.4527, 0.3087, 0.4072, 0.3087, 0.4165, 0.2222, 0.4736, 0.05834, 0.4793, 0.1205, 0.4593, 0.1205, 0.4482, 0.05834, 0.4638, 0.1464, 0.4574, 0.2222, 0.4165, 0.2222, 0.429, 0.1464, 0.469, 0.9826, 0.4736, 1.058, 0.4482, 1.058, 0.4391, 0.9826, 0.4715, 0.2276, 0.4638, 0.1532, 0.429, 0.1734, 0.4442, 0.2434, 0.4655, 0.8961, 0.469, 0.9826, 0.4391, 0.9826, 0.4323, 0.8961, 0.4804, 0.3123, 0.4715, 0.2276, 0.4442, 0.2434, 0.4616, 0.3232, 0.4569, 0.7468, 0.4655, 0.8961, 0.4323, 0.8961, 0.4155, 0.7468, 0.49, 0.4043, 0.4804, 0.3123, 0.4616, 0.3232, 0.4804, 0.4099, 0.4496, 0.5, 0.4508, 0.5975, 0.4034, 0.5975, 0.4012, 0.5, 0.4442, 0.2434, 0.429, 0.1734, 0.3969, 0.206, 0.419, 0.269, 0.4323, 0.8961, 0.4391, 0.9826, 0.4116, 0.9826, 0.4018, 0.8961, 0.4616, 0.3232, 0.4442, 0.2434, 0.419, 0.269, 0.4442, 0.3409, 0.4155, 0.7468, 0.4323, 0.8961, 0.4018, 0.8961, 0.3773, 0.7468, 0.4804, 0.4099, 0.4616, 0.3232, 0.4442, 0.3409, 0.4715, 0.4189, 0.4012, 0.5, 0.4034, 0.5975, 0.3598, 0.5975, 0.3565, 0.5, 0.472, 0.3711, 0.4857, 0.4343, 0.4793, 0.4409, 0.4593, 0.384, 0.4593, 0.3129, 0.472, 0.3711, 0.4593, 0.384, 0.4409, 0.3316, 0.4165, 0.2222, 0.4072, 0.3087, 0.3653, 0.3087, 0.3787, 0.2222, 0.4482, 0.2619, 0.4593, 0.3129, 0.4409, 0.3316, 0.4248, 0.2857, 0.429, 0.1464, 0.4165, 0.2222, 0.3787, 0.2222, 0.3969, 0.1464, 0.4391, 0.9826, 0.4482, 1.058, 0.4248, 1.058, 0.4116, 0.9826, 0.4593, 0.384, 0.4793, 0.4409, 0.4736, 0.4497, 0.4482, 0.4014, 0.4409, 0.3316, 0.4593, 0.384, 0.4482, 0.4014, 0.4248, 0.3568, 0.3787, 0.2222, 0.3653, 0.3087, 0.3285, 0.3087, 0.3457, 0.2222, 0.4248, 0.2857, 0.4409, 0.3316, 0.4248, 0.3568, 0.4043, 0.3177, 0.3969, 0.206, 0.3787, 0.1543, 0.3457, 0.206, 0.3688, 0.25, 0.4116, 0.9826, 0.4248, 1.058, 0.4043, 1.058, 0.3875, 0.9826, 0.419, 0.269, 0.3969, 0.206, 0.3688, 0.25, 0.3969, 0.3036, 0.4018, 0.8961, 0.4116, 0.9826, 0.3875, 0.9826, 0.375, 0.8961, 0.4442, 0.3409, 0.419, 0.269, 0.3969, 0.3036, 0.429, 0.3647, 0.3773, 0.7468, 0.4018, 0.8961, 0.375, 0.8961, 0.3439, 0.7468, 0.4715, 0.4189, 0.4442, 0.3409, 0.429, 0.3647, 0.4638, 0.431, 0.3565, 0.5, 0.3598, 0.5975, 0.3216, 0.5975, 0.3174, 0.5, 0.375, 0.8961, 0.3875, 0.9826, 0.4116, 0.9826, 0.4018, 0.8961, 0.429, 0.3647, 0.3969, 0.3036, 0.3787, 0.3457, 0.4165, 0.3937, 0.342, 0.7468, 0.375, 0.8961, 0.4018, 0.8961, 0.3759, 0.7468, 0.4638, 0.431, 0.429, 0.3647, 0.4165, 0.3937, 0.4574, 0.4458, 0.3174, 0.5, 0.318, 0.5975, 0.357, 0.5975, 0.3565, 0.5, 0.4482, 0.4014, 0.4736, 0.4497, 0.469, 0.4605, 0.4391, 0.4225, 0.4248, 0.3568, 0.4482, 0.4014, 0.4391, 0.4225, 0.4116, 0.3875, 0.3457, 0.2222, 0.3285, 0.3087, 0.3653, 0.3087, 0.3787, 0.2222, 0.4043, 0.3177, 0.4248, 0.3568, 0.4116, 0.3875, 0.3875, 0.3568, 0.3688, 0.25, 0.3457, 0.206, 0.3185, 0.269, 0.3457, 0.3036, 0.3875, 0.9826, 0.4043, 1.058, 0.4248, 1.058, 0.4116, 0.9826, 0.3969, 0.3036, 0.3688, 0.25, 0.3457, 0.3036, 0.3787, 0.3457, 0.4116, 0.3875, 0.4391, 0.4225, 0.4323, 0.4466, 0.4018, 0.4225, 0.3787, 0.2222, 0.3653, 0.3087, 0.4072, 0.3087, 0.4165, 0.2222, 0.3875, 0.3568, 0.4116, 0.3875, 0.4018, 0.4225, 0.375, 0.4014, 0.3969, 0.1464, 0.3787, 0.2222, 0.4165, 0.2222, 0.429, 0.1464, 0.4116, 0.9826, 0.4248, 1.058, 0.4482, 1.058, 0.4391, 0.9826, 0.3787, 0.3457, 0.3457, 0.3036, 0.3285, 0.3647, 0.3653, 0.3937, 0.4018, 0.8961, 0.4116, 0.9826, 0.4391, 0.9826, 0.4323, 0.8961, 0.4165, 0.3937, 0.3787, 0.3457, 0.3653, 0.3937, 0.4072, 0.4268, 0.3759, 0.7468, 0.4018, 0.8961, 0.4323, 0.8961, 0.4145, 0.7468, 0.4574, 0.4458, 0.4165, 0.3937, 0.4072, 0.4268, 0.4527, 0.4627, 0.3565, 0.5, 0.357, 0.5975, 0.4015, 0.5975, 0.4012, 0.5, 0.4391, 0.4225, 0.469, 0.4605, 0.4655, 0.4728, 0.4323, 0.4466, 0.4072, 0.4268, 0.3653, 0.3937, 0.357, 0.4458, 0.4015, 0.4627, 0.4145, 0.7468, 0.4323, 0.8961, 0.4655, 0.8961, 0.4564, 0.7468, 0.4527, 0.4627, 0.4072, 0.4268, 0.4015, 0.4627, 0.4498, 0.481, 0.4012, 0.5, 0.4015, 0.5975, 0.4498, 0.5975, 0.4496, 0.5, 0.4323, 0.4466, 0.4655, 0.4728, 0.4634, 0.4861, 0.4282, 0.4728, 0.4018, 0.4225, 0.4323, 0.4466, 0.4282, 0.4728, 0.3957, 0.4605, 0.4165, 0.2222, 0.4072, 0.3087, 0.4527, 0.3087, 0.4574, 0.2222, 0.4482, 0.05834, 0.4593, 0.1205, 0.4793, 0.1205, 0.4736, 0.05834, 0.429, 0.1464, 0.4165, 0.2222, 0.4574, 0.2222, 0.4638, 0.1464, 0.4391, 0.9826, 0.4482, 1.058, 0.4736, 1.058, 0.469, 0.9826, 0.3653, 0.3937, 0.3285, 0.3647, 0.318, 0.431, 0.357, 0.4458, 0.4323, 0.8961, 0.4391, 0.9826, 0.469, 0.9826, 0.4655, 0.8961, 0.6435, 0.5, 0.5988, 0.5, 0.5928, 0.3087, 0.6347, 0.3087, 0.6715, 0.3087, 0.6826, 0.5, 0.6435, 0.5, 0.6347, 0.3087, 0.3565, 0.5, 0.3174, 0.5, 0.3285, 0.3087, 0.3653, 0.3087, 0.4072, 0.3087, 0.4012, 0.5, 0.3565, 0.5, 0.3653, 0.3087, 0.4496, 0.5, 0.4012, 0.5, 0.4072, 0.3087, 0.4527, 0.3087, 0.4012, 0.5, 0.4496, 0.5, 0.4527, 0.3087, 0.4072, 0.3087, 0.3653, 0.3087, 0.3565, 0.5, 0.4012, 0.5, 0.4072, 0.3087, 0.3174, 0.5, 0.3565, 0.5, 0.3653, 0.3087, 0.3285, 0.3087, 0.3653, 0.3087, 0.3565, 0.5, 0.3174, 0.5, 0.3285, 0.3087, 0.4012, 0.5, 0.3565, 0.5, 0.3653, 0.3087, 0.4072, 0.3087, 0.4496, 0.5, 0.4012, 0.5, 0.4072, 0.3087, 0.4527, 0.3087, 0.5, 0.5, 0.4496, 0.5, 0.4527, 0.3087, 0.5, 0.3087, 0.5504, 0.5, 0.5, 0.5, 0.5, 0.3087, 0.5473, 0.3087, 0.5988, 0.5, 0.5504, 0.5, 0.5473, 0.3087, 0.5928, 0.3087, 0.4015, 0.5975, 0.4145, 0.7468, 0.4564, 0.7468, 0.4498, 0.5975, 0.357, 0.5975, 0.3759, 0.7468, 0.4145, 0.7468, 0.4015, 0.5975, 0.318, 0.5975, 0.342, 0.7468, 0.3759, 0.7468, 0.357, 0.5975, 0.3598, 0.5975, 0.3773, 0.7468, 0.3439, 0.7468, 0.3216, 0.5975, 0.4034, 0.5975, 0.4155, 0.7468, 0.3773, 0.7468, 0.3598, 0.5975, 0.4508, 0.5975, 0.4569, 0.7468, 0.4155, 0.7468, 0.4034, 0.5975, 0.5, 0.5975, 0.5, 0.7468, 0.4569, 0.7468, 0.4508, 0.5975, 0.5492, 0.5975, 0.5431, 0.7468, 0.5, 0.7468, 0.5, 0.5975, 0.5966, 0.5975, 0.5845, 0.7468, 0.5431, 0.7468, 0.5492, 0.5975, 0.6402, 0.5975, 0.6227, 0.7468, 0.5845, 0.7468, 0.5966, 0.5975, 0.6784, 0.5975, 0.6561, 0.7468, 0.6227, 0.7468, 0.6402, 0.5975, 0.357, 0.5975, 0.3759, 0.7468, 0.342, 0.7468, 0.318, 0.5975, 0.4015, 0.5975, 0.4145, 0.7468, 0.3759, 0.7468, 0.357, 0.5975, 0.4498, 0.5975, 0.4564, 0.7468, 0.4145, 0.7468, 0.4015, 0.5975, 0.4574, 0.2222, 0.4527, 0.3087, 0.4527, 0.3087, 0.4574, 0.2222, 0.4638, 0.1464, 0.4574, 0.2222, 0.4574, 0.2222, 0.4638, 0.1464, 0.357, 0.4458, 0.318, 0.431, 0.318, 0.431, 0.357, 0.4458, 0.4015, 0.4627, 0.357, 0.4458, 0.357, 0.4458, 0.4015, 0.4627, 0.4498, 0.481, 0.4015, 0.4627, 0.4015, 0.4627, 0.4498, 0.481, 0.5, 0.4289, 0.5073, 0.4303, 0.5073, 0.4303, 0.5, 0.4289, 0.4736, 0.4497, 0.4793, 0.4409, 0.4793, 0.4409, 0.4736, 0.4497, 0.5285, 0.4189, 0.5196, 0.4099, 0.5196, 0.4099, 0.5285, 0.4189, 0.51, 0.4043, 0.5, 0.4025, 0.5, 0.4025, 0.51, 0.4043, 0.4655, 0.8961, 0.4564, 0.7468, 0.4564, 0.7468, 0.4655, 0.8961, 0.4857, 0.4343, 0.4927, 0.4303, 0.4927, 0.4303, 0.4857, 0.4343, 0.4527, 0.4627, 0.4498, 0.481, 0.4498, 0.481, 0.4527, 0.4627, 0.5366, 0.4861, 0.5718, 0.4728, 0.5718, 0.4728, 0.5366, 0.4861, 0.4638, 0.431, 0.4574, 0.4458, 0.4574, 0.4458, 0.4638, 0.431, 0.0, 0.0, 0.0, 0.0, 0.0, 0.0, 0.0, 0.0, 0.5718, 0.4728, 0.6043, 0.4605, 0.6043, 0.4605, 0.5718, 0.4728, 0.5143, 0.4343, 0.5207, 0.4409, 0.5207, 0.4409, 0.5143, 0.4343, 0.4634, 0.4861, 0.4655, 0.4728, 0.4655, 0.4728, 0.4634, 0.4861, 0.0, 0.0, 0.0, 0.0, 0.0, 0.0, 0.0, 0.0, 0.5502, 0.481, 0.5473, 0.4627, 0.5473, 0.4627, 0.5502, 0.481, 0.4793, 0.1205, 0.4736, 0.05834, 0.4736, 0.05834, 0.4793, 0.1205, 0.5264, 0.4497, 0.531, 0.4605, 0.531, 0.4605, 0.5264, 0.4497, 0.469, 0.4605, 0.4736, 0.4497, 0.4736, 0.4497, 0.469, 0.4605, 0.4736, 1.058, 0.469, 0.9826, 0.469, 0.9826, 0.4736, 1.058, 0.5, 0.4025, 0.49, 0.4043, 0.49, 0.4043, 0.5, 0.4025, 0.5345, 0.4728, 0.5366, 0.4861, 0.5366, 0.4861, 0.5345, 0.4728, 0.469, 0.9826, 0.4655, 0.8961, 0.4655, 0.8961, 0.469, 0.9826, 0.4793, 0.4409, 0.4857, 0.4343, 0.4857, 0.4343, 0.4793, 0.4409, 0.5196, 0.4099, 0.51, 0.4043, 0.51, 0.4043, 0.5196, 0.4099, 0.4564, 0.7468, 0.4498, 0.5975, 0.4498, 0.5975, 0.4564, 0.7468, 0.4927, 0.4303, 0.5, 0.4289, 0.5, 0.4289, 0.4927, 0.4303, 0.4498, 0.5975, 0.4496, 0.5, 0.4496, 0.5, 0.4498, 0.5975, 0.4574, 0.4458, 0.4527, 0.4627, 0.4527, 0.4627, 0.4574, 0.4458, 0.5073, 0.4303, 0.5143, 0.4343, 0.5143, 0.4343, 0.5073, 0.4303, 0.4527, 0.3087, 0.4574, 0.2222, 0.4574, 0.2222, 0.4527, 0.3087, 0.4715, 0.4189, 0.4638, 0.431, 0.4638, 0.431, 0.4715, 0.4189, 0.4574, 0.2222, 0.4638, 0.1464, 0.4638, 0.1464, 0.4574, 0.2222, 0.4655, 0.4728, 0.469, 0.4605, 0.469, 0.4605, 0.4655, 0.4728, 0.5473, 0.4627, 0.5426, 0.4458, 0.5426, 0.4458, 0.5473, 0.4627, 0.682, 0.431, 0.643, 0.4458, 0.643, 0.4458, 0.682, 0.431, 0.5207, 0.4409, 0.5264, 0.4497, 0.5264, 0.4497, 0.5207, 0.4409, 0.4282, 0.4728, 0.4634, 0.4861, 0.4634, 0.4861, 0.4282, 0.4728, 0.643, 0.4458, 0.5985, 0.4627, 0.5985, 0.4627, 0.643, 0.4458, 0.3957, 0.4605, 0.4282, 0.4728, 0.4282, 0.4728, 0.3957, 0.4605, 0.531, 0.4605, 0.5345, 0.4728, 0.5345, 0.4728, 0.531, 0.4605, 0.5985, 0.4627, 0.5502, 0.481, 0.5502, 0.481, 0.5985, 0.4627, 0.4736, 0.05834, 0.4793, 0.1205, 0.4793, 0.1205, 0.4736, 0.05834, 0.4564, 0.7468, 0.4655, 0.8961, 0.4655, 0.8961, 0.4564, 0.7468, 0.469, 0.9826, 0.4736, 1.058, 0.4736, 1.058, 0.469, 0.9826, 0.4655, 0.8961, 0.469, 0.9826, 0.469, 0.9826, 0.4655, 0.8961, 0.4496, 0.5, 0.4527, 0.3087, 0.4527, 0.3087, 0.4496, 0.5, 0.4498, 0.5975, 0.4564, 0.7468, 0.4564, 0.7468, 0.4498, 0.5975, 0.4527, 0.3087, 0.4496, 0.5, 0.4496, 0.5, 0.4527, 0.3087, 0.4496, 0.5, 0.4498, 0.5975, 0.4498, 0.5975, 0.4496, 0.5])
me_sphere.materials.append(mat_pear)
me_sphere.materials.append(mat_material)
me_sphere.use_remesh_preserve_volume = False
me_sphere.use_remesh_preserve_attributes = False
me_sphere.use_mirror_vertex_groups = False
me_sphere.update()

# ---- objects
ob_pear_inside = bpy.data.objects.new('Pear_Inside', me_sphere_001)
ob_pear = bpy.data.objects.new('Pear', me_sphere)

# ---- transforms, parenting, visibility, modifiers, constraints
ob_pear_inside.location = (0.0, 0.0, 0.0)
ob_pear_inside.rotation_euler = (0.0, -0.0, 3.142)
ob_pear_inside.scale = (0.95, 0.8, 1.0)
ob_pear_inside.lineart.crease_threshold = 0.0
_vg = ob_pear_inside.vertex_groups.new(name='Inside')
_vg = ob_pear_inside.vertex_groups.new(name='Outside')
ob_pear.location = (0.0, 0.0, 0.0)
ob_pear.rotation_euler = (0.0, -0.0, 3.142)
ob_pear.scale = (0.95, 0.8, 1.0)
ob_pear.lineart.crease_threshold = 0.0
_vg = ob_pear.vertex_groups.new(name='Inside')
_vg = ob_pear.vertex_groups.new(name='Outside')

# ---- collection membership
col_collection_1.objects.link(ob_pear_inside)
col_collection_1.objects.link(ob_pear)

# ---- scene / render settings (as saved in the file)
scene.frame_start = 1; scene.frame_end = 250; scene.frame_set(1)
scene.render.engine = 'BLENDER_EEVEE_NEXT'
scene.render.resolution_percentage = 50
scene.render.dither_intensity = 0.0
scene.cycles.use_denoising = False
scene.cycles.samples = 128
scene.cycles.sampling_pattern = 'TABULATED_SOBOL'
scene.cycles.light_sampling_threshold = 0.0
scene.cycles.use_adaptive_sampling = False
scene.cycles.use_light_tree = False
scene.cycles.blur_glossy = 0.0
scene.cycles.sample_clamp_indirect = 0.0
scene.view_settings.view_transform = 'Standard'
bpy.context.view_layer.update()

# ---- added for rendering (the .blend has no active camera and no usable light): camera, sun
cam_auto = bpy.data.cameras.new('AutoCamera')
cam_auto.lens = 50.0
cam_auto.sensor_width = 36.0
cam_auto.clip_end = 1000.0
ob_auto_camera = bpy.data.objects.new('AutoCamera', cam_auto)
scene.collection.objects.link(ob_auto_camera)
ob_auto_camera.location = (2.86454, -3.03776, 2.49639)
ob_auto_camera.rotation_euler = (1.09748, -7.21219e-08, 0.694738)
scene.camera = ob_auto_camera
light_auto_sun = bpy.data.lights.new('AutoSun', 'SUN')
light_auto_sun.energy = 3.0
light_auto_sun.angle = 0.0523599
ob_auto_sun = bpy.data.objects.new('AutoSun', light_auto_sun)
scene.collection.objects.link(ob_auto_sun)
ob_auto_sun.rotation_euler = (0.872665, 0.174533, 0.523599)
bpy.context.view_layer.update()

